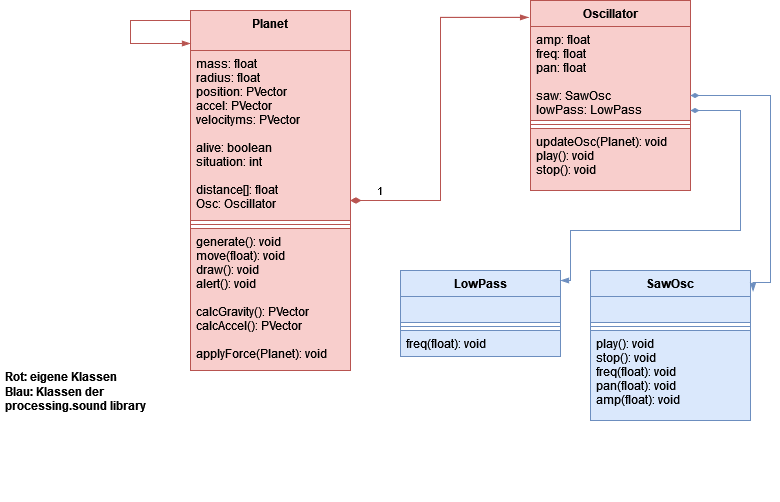

The diagram above was exported from draw.io. Its source (the exported page's mxGraphModel, read from the mxfile embedded in the PNG):
<mxGraphModel dx="1185" dy="643" grid="1" gridSize="10" guides="1" tooltips="1" connect="1" arrows="1" fold="1" page="1" pageScale="1" pageWidth="827" pageHeight="1169" math="0" shadow="0">
  <root>
    <mxCell id="0" />
    <mxCell id="1" parent="0" />
    <mxCell id="gTj6li5EXcNgvSlgn-7y-1" value="Planet" style="swimlane;fontStyle=1;align=center;verticalAlign=top;childLayout=stackLayout;horizontal=1;startSize=40;horizontalStack=0;resizeParent=1;resizeParentMax=0;resizeLast=0;collapsible=1;marginBottom=0;fillColor=#f8cecc;strokeColor=#b85450;" parent="1" vertex="1">
      <mxGeometry x="210" y="110" width="160" height="360" as="geometry">
        <mxRectangle x="210" y="110" width="100" height="30" as="alternateBounds" />
      </mxGeometry>
    </mxCell>
    <mxCell id="gTj6li5EXcNgvSlgn-7y-13" value="" style="endArrow=blockThin;endFill=1;html=1;edgeStyle=orthogonalEdgeStyle;align=left;verticalAlign=top;rounded=0;fillColor=#f8cecc;strokeColor=#b85450;" parent="gTj6li5EXcNgvSlgn-7y-1" edge="1">
      <mxGeometry x="-0.1657" y="-40" relative="1" as="geometry">
        <mxPoint y="10" as="sourcePoint" />
        <mxPoint y="33" as="targetPoint" />
        <Array as="points">
          <mxPoint x="-60" y="10" />
          <mxPoint x="-60" y="33" />
        </Array>
        <mxPoint as="offset" />
      </mxGeometry>
    </mxCell>
    <mxCell id="gTj6li5EXcNgvSlgn-7y-2" value="mass: float&#10;radius: float&#10;position: PVector&#10;accel: PVector&#10;velocityms: PVector&#10;&#10;alive: boolean&#10;situation: int&#10;&#10;distance[]: float&#10;Osc: Oscillator&#10;" style="text;align=left;verticalAlign=top;spacingLeft=4;spacingRight=4;overflow=hidden;rotatable=0;points=[[0,0.5],[1,0.5]];portConstraint=eastwest;fillColor=#f8cecc;strokeColor=#b85450;" parent="gTj6li5EXcNgvSlgn-7y-1" vertex="1">
      <mxGeometry y="40" width="160" height="170" as="geometry" />
    </mxCell>
    <mxCell id="gTj6li5EXcNgvSlgn-7y-3" value="" style="line;strokeWidth=1;align=left;verticalAlign=middle;spacingTop=-1;spacingLeft=3;spacingRight=3;rotatable=0;labelPosition=right;points=[];portConstraint=eastwest;fillColor=#f8cecc;strokeColor=#b85450;" parent="gTj6li5EXcNgvSlgn-7y-1" vertex="1">
      <mxGeometry y="210" width="160" height="8" as="geometry" />
    </mxCell>
    <mxCell id="gTj6li5EXcNgvSlgn-7y-4" value="generate(): void&#10;move(float): void&#10;draw(): void&#10;alert(): void&#10;&#10;calcGravity(): PVector&#10;calcAccel(): PVector&#10;&#10;applyForce(Planet): void&#10;&#10;" style="text;align=left;verticalAlign=top;spacingLeft=4;spacingRight=4;overflow=hidden;rotatable=0;points=[[0,0.5],[1,0.5]];portConstraint=eastwest;fillColor=#f8cecc;strokeColor=#b85450;" parent="gTj6li5EXcNgvSlgn-7y-1" vertex="1">
      <mxGeometry y="218" width="160" height="142" as="geometry" />
    </mxCell>
    <mxCell id="gTj6li5EXcNgvSlgn-7y-5" value="Oscillator" style="swimlane;fontStyle=1;align=center;verticalAlign=top;childLayout=stackLayout;horizontal=1;startSize=26;horizontalStack=0;resizeParent=1;resizeParentMax=0;resizeLast=0;collapsible=1;marginBottom=0;fillColor=#f8cecc;strokeColor=#b85450;" parent="1" vertex="1">
      <mxGeometry x="550" y="100" width="160" height="190" as="geometry" />
    </mxCell>
    <mxCell id="gTj6li5EXcNgvSlgn-7y-6" value="amp: float&#10;freq: float&#10;pan: float&#10;&#10;saw: SawOsc&#10;lowPass: LowPass" style="text;align=left;verticalAlign=top;spacingLeft=4;spacingRight=4;overflow=hidden;rotatable=0;points=[[0,0.5],[1,0.5]];portConstraint=eastwest;fillColor=#f8cecc;strokeColor=#b85450;" parent="gTj6li5EXcNgvSlgn-7y-5" vertex="1">
      <mxGeometry y="26" width="160" height="94" as="geometry" />
    </mxCell>
    <mxCell id="gTj6li5EXcNgvSlgn-7y-7" value="" style="line;strokeWidth=1;align=left;verticalAlign=middle;spacingTop=-1;spacingLeft=3;spacingRight=3;rotatable=0;labelPosition=right;points=[];portConstraint=eastwest;fillColor=#f8cecc;strokeColor=#b85450;" parent="gTj6li5EXcNgvSlgn-7y-5" vertex="1">
      <mxGeometry y="120" width="160" height="8" as="geometry" />
    </mxCell>
    <mxCell id="gTj6li5EXcNgvSlgn-7y-8" value="updateOsc(Planet): void&#10;play(): void&#10;stop(): void&#10;" style="text;align=left;verticalAlign=top;spacingLeft=4;spacingRight=4;overflow=hidden;rotatable=0;points=[[0,0.5],[1,0.5]];portConstraint=eastwest;fillColor=#f8cecc;strokeColor=#b85450;" parent="gTj6li5EXcNgvSlgn-7y-5" vertex="1">
      <mxGeometry y="128" width="160" height="62" as="geometry" />
    </mxCell>
    <mxCell id="gTj6li5EXcNgvSlgn-7y-9" value="1" style="endArrow=none;html=1;startArrow=diamondThin;startFill=1;edgeStyle=orthogonalEdgeStyle;align=left;verticalAlign=bottom;rounded=0;entryX=-0.012;entryY=0.089;entryDx=0;entryDy=0;entryPerimeter=0;strokeWidth=1;endFill=0;startSize=8;fillColor=#f8cecc;strokeColor=#b85450;" parent="1" source="gTj6li5EXcNgvSlgn-7y-2" target="gTj6li5EXcNgvSlgn-7y-5" edge="1">
      <mxGeometry x="-0.8626" relative="1" as="geometry">
        <mxPoint x="330" y="250" as="sourcePoint" />
        <mxPoint x="450" y="250" as="targetPoint" />
        <Array as="points">
          <mxPoint x="460" y="300" />
          <mxPoint x="460" y="117" />
        </Array>
        <mxPoint as="offset" />
      </mxGeometry>
    </mxCell>
    <mxCell id="EhbbxYzXQO0NUJ-9rUiZ-1" value="SawOsc" style="swimlane;fontStyle=1;align=center;verticalAlign=top;childLayout=stackLayout;horizontal=1;startSize=26;horizontalStack=0;resizeParent=1;resizeParentMax=0;resizeLast=0;collapsible=1;marginBottom=0;fillColor=#dae8fc;strokeColor=#6c8ebf;" vertex="1" parent="1">
      <mxGeometry x="610" y="370" width="160" height="150" as="geometry" />
    </mxCell>
    <mxCell id="EhbbxYzXQO0NUJ-9rUiZ-2" value="" style="text;strokeColor=#6c8ebf;fillColor=#dae8fc;align=left;verticalAlign=top;spacingLeft=4;spacingRight=4;overflow=hidden;rotatable=0;points=[[0,0.5],[1,0.5]];portConstraint=eastwest;" vertex="1" parent="EhbbxYzXQO0NUJ-9rUiZ-1">
      <mxGeometry y="26" width="160" height="26" as="geometry" />
    </mxCell>
    <mxCell id="EhbbxYzXQO0NUJ-9rUiZ-3" value="" style="line;strokeWidth=1;fillColor=#dae8fc;align=left;verticalAlign=middle;spacingTop=-1;spacingLeft=3;spacingRight=3;rotatable=0;labelPosition=right;points=[];portConstraint=eastwest;strokeColor=#6c8ebf;" vertex="1" parent="EhbbxYzXQO0NUJ-9rUiZ-1">
      <mxGeometry y="52" width="160" height="8" as="geometry" />
    </mxCell>
    <mxCell id="EhbbxYzXQO0NUJ-9rUiZ-4" value="play(): void&#10;stop(): void&#10;freq(float): void&#10;pan(float): void&#10;amp(float): void&#10;&#10;" style="text;strokeColor=#6c8ebf;fillColor=#dae8fc;align=left;verticalAlign=top;spacingLeft=4;spacingRight=4;overflow=hidden;rotatable=0;points=[[0,0.5],[1,0.5]];portConstraint=eastwest;" vertex="1" parent="EhbbxYzXQO0NUJ-9rUiZ-1">
      <mxGeometry y="60" width="160" height="90" as="geometry" />
    </mxCell>
    <mxCell id="EhbbxYzXQO0NUJ-9rUiZ-5" value="LowPass" style="swimlane;fontStyle=1;align=center;verticalAlign=top;childLayout=stackLayout;horizontal=1;startSize=26;horizontalStack=0;resizeParent=1;resizeParentMax=0;resizeLast=0;collapsible=1;marginBottom=0;fillColor=#dae8fc;strokeColor=#6c8ebf;" vertex="1" parent="1">
      <mxGeometry x="420" y="370" width="160" height="86" as="geometry" />
    </mxCell>
    <mxCell id="EhbbxYzXQO0NUJ-9rUiZ-6" value="" style="text;strokeColor=#6c8ebf;fillColor=#dae8fc;align=left;verticalAlign=top;spacingLeft=4;spacingRight=4;overflow=hidden;rotatable=0;points=[[0,0.5],[1,0.5]];portConstraint=eastwest;" vertex="1" parent="EhbbxYzXQO0NUJ-9rUiZ-5">
      <mxGeometry y="26" width="160" height="26" as="geometry" />
    </mxCell>
    <mxCell id="EhbbxYzXQO0NUJ-9rUiZ-7" value="" style="line;strokeWidth=1;fillColor=#dae8fc;align=left;verticalAlign=middle;spacingTop=-1;spacingLeft=3;spacingRight=3;rotatable=0;labelPosition=right;points=[];portConstraint=eastwest;strokeColor=#6c8ebf;" vertex="1" parent="EhbbxYzXQO0NUJ-9rUiZ-5">
      <mxGeometry y="52" width="160" height="8" as="geometry" />
    </mxCell>
    <mxCell id="EhbbxYzXQO0NUJ-9rUiZ-8" value="freq(float): void" style="text;strokeColor=#6c8ebf;fillColor=#dae8fc;align=left;verticalAlign=top;spacingLeft=4;spacingRight=4;overflow=hidden;rotatable=0;points=[[0,0.5],[1,0.5]];portConstraint=eastwest;" vertex="1" parent="EhbbxYzXQO0NUJ-9rUiZ-5">
      <mxGeometry y="60" width="160" height="26" as="geometry" />
    </mxCell>
    <mxCell id="EhbbxYzXQO0NUJ-9rUiZ-9" value="1" style="endArrow=blockThin;html=1;startArrow=diamondThin;startFill=1;edgeStyle=orthogonalEdgeStyle;align=left;verticalAlign=bottom;rounded=0;entryX=-0.012;entryY=0.089;entryDx=0;entryDy=0;entryPerimeter=0;strokeWidth=1;endFill=1;fillColor=#f8cecc;strokeColor=#b85450;" edge="1" parent="1" source="gTj6li5EXcNgvSlgn-7y-2" target="gTj6li5EXcNgvSlgn-7y-5">
      <mxGeometry x="-0.8626" relative="1" as="geometry">
        <mxPoint x="370" y="300" as="sourcePoint" />
        <mxPoint x="548.0799999999999" y="116.91000000000008" as="targetPoint" />
        <Array as="points">
          <mxPoint x="460" y="300" />
          <mxPoint x="460" y="117" />
        </Array>
        <mxPoint as="offset" />
      </mxGeometry>
    </mxCell>
    <mxCell id="EhbbxYzXQO0NUJ-9rUiZ-10" value="" style="endArrow=blockThin;endFill=1;html=1;rounded=0;edgeStyle=orthogonalEdgeStyle;startArrow=diamondThin;startFill=1;entryX=1.016;entryY=0.14;entryDx=0;entryDy=0;entryPerimeter=0;fillColor=#dae8fc;strokeColor=#6c8ebf;" edge="1" parent="1" target="EhbbxYzXQO0NUJ-9rUiZ-1">
      <mxGeometry width="160" relative="1" as="geometry">
        <mxPoint x="710" y="195" as="sourcePoint" />
        <mxPoint x="790" y="385" as="targetPoint" />
        <Array as="points">
          <mxPoint x="790" y="195" />
          <mxPoint x="790" y="382" />
        </Array>
      </mxGeometry>
    </mxCell>
    <mxCell id="EhbbxYzXQO0NUJ-9rUiZ-11" value="" style="endArrow=blockThin;endFill=1;html=1;rounded=0;edgeStyle=orthogonalEdgeStyle;startArrow=diamondThin;startFill=1;fillColor=#dae8fc;strokeColor=#6c8ebf;" edge="1" parent="1">
      <mxGeometry width="160" relative="1" as="geometry">
        <mxPoint x="710" y="210" as="sourcePoint" />
        <mxPoint x="580" y="380" as="targetPoint" />
        <Array as="points">
          <mxPoint x="760" y="210" />
          <mxPoint x="760" y="330" />
          <mxPoint x="590" y="380" />
        </Array>
      </mxGeometry>
    </mxCell>
    <mxCell id="EhbbxYzXQO0NUJ-9rUiZ-14" value="&lt;div&gt;&lt;font face=&quot;Helvetica&quot;&gt;&lt;b&gt;Rot: eigene Klassen&lt;/b&gt;&lt;/font&gt;&lt;/div&gt;&lt;div&gt;&lt;font face=&quot;Helvetica&quot;&gt;&lt;b&gt;Blau: Klassen der processing.sound library&lt;br&gt;&lt;/b&gt;&lt;/font&gt;&lt;/div&gt;" style="text;html=1;strokeColor=none;fillColor=none;spacing=5;spacingTop=-20;whiteSpace=wrap;overflow=hidden;rounded=0;" vertex="1" parent="1">
      <mxGeometry x="20" y="480" width="190" height="120" as="geometry" />
    </mxCell>
  </root>
</mxGraphModel>